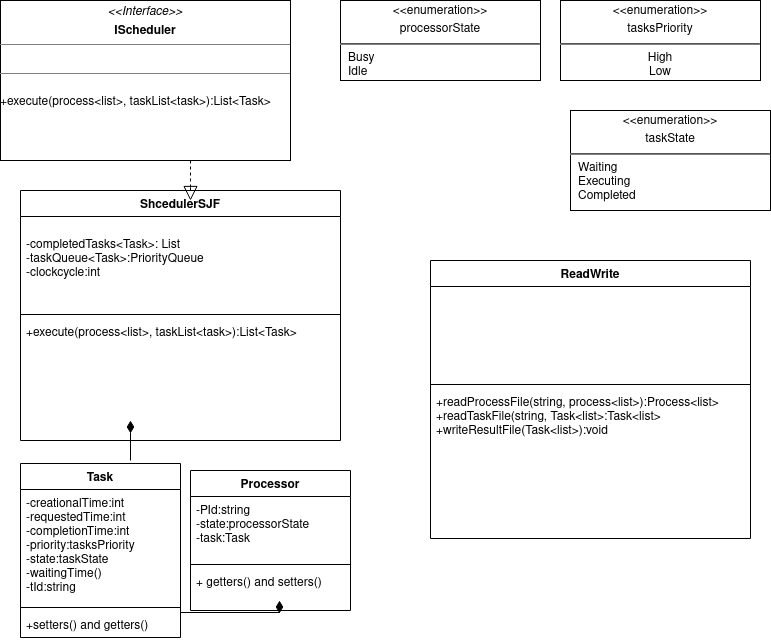

The diagram above was exported from draw.io. Its source (the exported page's mxGraphModel, read from the mxfile embedded in the PNG):
<mxGraphModel dx="1280" dy="632" grid="1" gridSize="10" guides="1" tooltips="1" connect="1" arrows="1" fold="1" page="1" pageScale="1" pageWidth="827" pageHeight="1169" math="0" shadow="0">
  <root>
    <mxCell id="WIyWlLk6GJQsqaUBKTNV-0" />
    <mxCell id="WIyWlLk6GJQsqaUBKTNV-1" parent="WIyWlLk6GJQsqaUBKTNV-0" />
    <mxCell id="GZ4HplDDmVts9qnaKWIo-0" value="Processor" style="swimlane;fontStyle=1;align=center;verticalAlign=top;childLayout=stackLayout;horizontal=1;startSize=26;horizontalStack=0;resizeParent=1;resizeParentMax=0;resizeLast=0;collapsible=1;marginBottom=0;" parent="WIyWlLk6GJQsqaUBKTNV-1" vertex="1">
      <mxGeometry x="240" y="500" width="160" height="140" as="geometry" />
    </mxCell>
    <mxCell id="GZ4HplDDmVts9qnaKWIo-1" value="-PId:string&#10;-state:processorState&#10;-task:Task&#10;" style="text;strokeColor=none;fillColor=none;align=left;verticalAlign=top;spacingLeft=4;spacingRight=4;overflow=hidden;rotatable=0;points=[[0,0.5],[1,0.5]];portConstraint=eastwest;" parent="GZ4HplDDmVts9qnaKWIo-0" vertex="1">
      <mxGeometry y="26" width="160" height="64" as="geometry" />
    </mxCell>
    <mxCell id="GZ4HplDDmVts9qnaKWIo-2" value="" style="line;strokeWidth=1;fillColor=none;align=left;verticalAlign=middle;spacingTop=-1;spacingLeft=3;spacingRight=3;rotatable=0;labelPosition=right;points=[];portConstraint=eastwest;strokeColor=inherit;" parent="GZ4HplDDmVts9qnaKWIo-0" vertex="1">
      <mxGeometry y="90" width="160" height="8" as="geometry" />
    </mxCell>
    <mxCell id="GZ4HplDDmVts9qnaKWIo-3" value="+ getters() and setters()&#10;&#10;" style="text;strokeColor=none;fillColor=none;align=left;verticalAlign=top;spacingLeft=4;spacingRight=4;overflow=hidden;rotatable=0;points=[[0,0.5],[1,0.5]];portConstraint=eastwest;" parent="GZ4HplDDmVts9qnaKWIo-0" vertex="1">
      <mxGeometry y="98" width="160" height="42" as="geometry" />
    </mxCell>
    <mxCell id="GZ4HplDDmVts9qnaKWIo-8" value="Task" style="swimlane;fontStyle=1;align=center;verticalAlign=top;childLayout=stackLayout;horizontal=1;startSize=26;horizontalStack=0;resizeParent=1;resizeParentMax=0;resizeLast=0;collapsible=1;marginBottom=0;" parent="WIyWlLk6GJQsqaUBKTNV-1" vertex="1">
      <mxGeometry x="70" y="493" width="160" height="174" as="geometry" />
    </mxCell>
    <mxCell id="GZ4HplDDmVts9qnaKWIo-9" value="-creationalTime:int&#10;-requestedTime:int&#10;-completionTime:int&#10;-priority:tasksPriority &#10;-state:taskState&#10;-waitingTime()&#10;-tId:string&#10;&#10;" style="text;strokeColor=none;fillColor=none;align=left;verticalAlign=top;spacingLeft=4;spacingRight=4;overflow=hidden;rotatable=0;points=[[0,0.5],[1,0.5]];portConstraint=eastwest;" parent="GZ4HplDDmVts9qnaKWIo-8" vertex="1">
      <mxGeometry y="26" width="160" height="114" as="geometry" />
    </mxCell>
    <mxCell id="GZ4HplDDmVts9qnaKWIo-10" value="" style="line;strokeWidth=1;fillColor=none;align=left;verticalAlign=middle;spacingTop=-1;spacingLeft=3;spacingRight=3;rotatable=0;labelPosition=right;points=[];portConstraint=eastwest;strokeColor=inherit;" parent="GZ4HplDDmVts9qnaKWIo-8" vertex="1">
      <mxGeometry y="140" width="160" height="8" as="geometry" />
    </mxCell>
    <mxCell id="GZ4HplDDmVts9qnaKWIo-11" value="+setters() and getters()" style="text;strokeColor=none;fillColor=none;align=left;verticalAlign=top;spacingLeft=4;spacingRight=4;overflow=hidden;rotatable=0;points=[[0,0.5],[1,0.5]];portConstraint=eastwest;" parent="GZ4HplDDmVts9qnaKWIo-8" vertex="1">
      <mxGeometry y="148" width="160" height="26" as="geometry" />
    </mxCell>
    <mxCell id="GZ4HplDDmVts9qnaKWIo-12" value="ShcedulerSJF" style="swimlane;fontStyle=1;align=center;verticalAlign=top;childLayout=stackLayout;horizontal=1;startSize=26;horizontalStack=0;resizeParent=1;resizeParentMax=0;resizeLast=0;collapsible=1;marginBottom=0;" parent="WIyWlLk6GJQsqaUBKTNV-1" vertex="1">
      <mxGeometry x="70" y="220" width="320" height="250" as="geometry" />
    </mxCell>
    <mxCell id="GZ4HplDDmVts9qnaKWIo-13" value="&#10;-completedTasks&lt;Task&gt;: List&#10;-taskQueue&lt;Task&gt;:PriorityQueue&#10;-clockcycle:int&#10;" style="text;strokeColor=none;fillColor=none;align=left;verticalAlign=top;spacingLeft=4;spacingRight=4;overflow=hidden;rotatable=0;points=[[0,0.5],[1,0.5]];portConstraint=eastwest;" parent="GZ4HplDDmVts9qnaKWIo-12" vertex="1">
      <mxGeometry y="26" width="320" height="94" as="geometry" />
    </mxCell>
    <mxCell id="GZ4HplDDmVts9qnaKWIo-14" value="" style="line;strokeWidth=1;fillColor=none;align=left;verticalAlign=middle;spacingTop=-1;spacingLeft=3;spacingRight=3;rotatable=0;labelPosition=right;points=[];portConstraint=eastwest;strokeColor=inherit;" parent="GZ4HplDDmVts9qnaKWIo-12" vertex="1">
      <mxGeometry y="120" width="320" height="8" as="geometry" />
    </mxCell>
    <mxCell id="GZ4HplDDmVts9qnaKWIo-15" value="+execute(process&lt;list&gt;, taskList&lt;task&gt;):List&lt;Task&gt;" style="text;strokeColor=none;fillColor=none;align=left;verticalAlign=top;spacingLeft=4;spacingRight=4;overflow=hidden;rotatable=0;points=[[0,0.5],[1,0.5]];portConstraint=eastwest;" parent="GZ4HplDDmVts9qnaKWIo-12" vertex="1">
      <mxGeometry y="128" width="320" height="122" as="geometry" />
    </mxCell>
    <mxCell id="GZ4HplDDmVts9qnaKWIo-17" value="&lt;p style=&quot;margin:0px;margin-top:4px;text-align:center;&quot;&gt;&lt;i&gt;&amp;lt;&amp;lt;Interface&amp;gt;&amp;gt;&lt;/i&gt;&lt;b&gt;&lt;br&gt;&lt;/b&gt;&lt;/p&gt;&lt;p style=&quot;margin:0px;margin-top:4px;text-align:center;&quot;&gt;&lt;b&gt;IScheduler&lt;/b&gt;&lt;br&gt;&lt;b&gt;&lt;/b&gt;&lt;/p&gt;&lt;hr size=&quot;1&quot;&gt;&lt;p style=&quot;margin:0px;margin-left:4px;&quot;&gt;&lt;br&gt;&lt;/p&gt;&lt;hr size=&quot;1&quot;&gt;&lt;br&gt;&lt;div&gt;+execute(process&amp;lt;list&amp;gt;, taskList&amp;lt;task&amp;gt;):List&amp;lt;Task&amp;gt;&lt;/div&gt;" style="verticalAlign=top;align=left;overflow=fill;fontSize=12;fontFamily=Helvetica;html=1;" parent="WIyWlLk6GJQsqaUBKTNV-1" vertex="1">
      <mxGeometry x="50" y="30" width="290" height="160" as="geometry" />
    </mxCell>
    <mxCell id="GZ4HplDDmVts9qnaKWIo-26" value="" style="html=1;endArrow=diamondThin;endFill=1;edgeStyle=elbowEdgeStyle;elbow=vertical;endSize=10;rounded=0;" parent="WIyWlLk6GJQsqaUBKTNV-1" edge="1">
      <mxGeometry width="160" relative="1" as="geometry">
        <mxPoint x="180" y="490" as="sourcePoint" />
        <mxPoint x="180" y="450" as="targetPoint" />
        <Array as="points">
          <mxPoint x="180" y="470" />
        </Array>
      </mxGeometry>
    </mxCell>
    <mxCell id="GZ4HplDDmVts9qnaKWIo-27" value="" style="endArrow=block;dashed=1;endFill=0;endSize=12;html=1;rounded=0;" parent="WIyWlLk6GJQsqaUBKTNV-1" edge="1">
      <mxGeometry width="160" relative="1" as="geometry">
        <mxPoint x="240" y="190" as="sourcePoint" />
        <mxPoint x="240" y="230" as="targetPoint" />
        <Array as="points">
          <mxPoint x="240" y="200" />
          <mxPoint x="240" y="210" />
          <mxPoint x="240" y="220" />
        </Array>
      </mxGeometry>
    </mxCell>
    <mxCell id="GZ4HplDDmVts9qnaKWIo-28" value="&lt;p style=&quot;margin:0px;margin-top:4px;text-align:center;&quot;&gt;&amp;lt;&amp;lt;enumeration&amp;gt;&amp;gt;&lt;br&gt;&lt;/p&gt;&lt;p style=&quot;margin:0px;margin-top:4px;text-align:center;&quot;&gt;processorState&lt;/p&gt;&lt;hr&gt;&lt;p style=&quot;margin:0px;margin-left:8px;text-align:left;&quot;&gt;Busy&lt;/p&gt;&lt;p style=&quot;margin:0px;margin-left:8px;text-align:left;&quot;&gt;Idle&lt;br&gt;&lt;/p&gt;" style="shape=rect;html=1;overflow=fill;whiteSpace=wrap;" parent="WIyWlLk6GJQsqaUBKTNV-1" vertex="1">
      <mxGeometry x="390" y="30" width="200" height="80" as="geometry" />
    </mxCell>
    <mxCell id="GZ4HplDDmVts9qnaKWIo-29" value="&lt;p style=&quot;margin:0px;margin-top:4px;text-align:center;&quot;&gt;&amp;lt;&amp;lt;enumeration&amp;gt;&amp;gt;&lt;br&gt;&lt;/p&gt;&lt;p style=&quot;margin:0px;margin-top:4px;text-align:center;&quot;&gt;tasksPriority&lt;/p&gt;&lt;hr&gt;&lt;div&gt;High&lt;/div&gt;&lt;div&gt;Low&lt;br&gt;&lt;/div&gt;" style="shape=rect;html=1;overflow=fill;whiteSpace=wrap;" parent="WIyWlLk6GJQsqaUBKTNV-1" vertex="1">
      <mxGeometry x="610" y="30" width="200" height="80" as="geometry" />
    </mxCell>
    <mxCell id="GZ4HplDDmVts9qnaKWIo-31" value="&lt;p style=&quot;margin:0px;margin-top:4px;text-align:center;&quot;&gt;&amp;lt;&amp;lt;enumeration&amp;gt;&amp;gt;&lt;br&gt;&lt;/p&gt;&lt;p style=&quot;margin:0px;margin-top:4px;text-align:center;&quot;&gt;taskState&lt;/p&gt;&lt;hr&gt;&lt;p style=&quot;margin:0px;margin-left:8px;text-align:left;&quot;&gt;Waiting&lt;/p&gt;&lt;p style=&quot;margin:0px;margin-left:8px;text-align:left;&quot;&gt;Executing&lt;/p&gt;&lt;p style=&quot;margin:0px;margin-left:8px;text-align:left;&quot;&gt;Completed&lt;br&gt;&lt;/p&gt;&lt;p style=&quot;margin:0px;margin-left:8px;text-align:left;&quot;&gt;&lt;br&gt;&lt;/p&gt;" style="shape=rect;html=1;overflow=fill;whiteSpace=wrap;" parent="WIyWlLk6GJQsqaUBKTNV-1" vertex="1">
      <mxGeometry x="620" y="140" width="200" height="100" as="geometry" />
    </mxCell>
    <mxCell id="CvlfbeYmiIcQoUYaZvva-0" value="" style="html=1;endArrow=diamondThin;endFill=1;edgeStyle=elbowEdgeStyle;elbow=vertical;endSize=10;rounded=0;exitX=1;exitY=0.5;exitDx=0;exitDy=0;" parent="WIyWlLk6GJQsqaUBKTNV-1" source="GZ4HplDDmVts9qnaKWIo-11" edge="1">
      <mxGeometry width="160" relative="1" as="geometry">
        <mxPoint x="330" y="670" as="sourcePoint" />
        <mxPoint x="329" y="630" as="targetPoint" />
        <Array as="points" />
      </mxGeometry>
    </mxCell>
    <mxCell id="b4M-IojBAXPzWmaaZ2mi-0" value="ReadWrite" style="swimlane;fontStyle=1;align=center;verticalAlign=top;childLayout=stackLayout;horizontal=1;startSize=26;horizontalStack=0;resizeParent=1;resizeParentMax=0;resizeLast=0;collapsible=1;marginBottom=0;" vertex="1" parent="WIyWlLk6GJQsqaUBKTNV-1">
      <mxGeometry x="480" y="290" width="320" height="278" as="geometry" />
    </mxCell>
    <mxCell id="b4M-IojBAXPzWmaaZ2mi-1" value="&#10;" style="text;strokeColor=none;fillColor=none;align=left;verticalAlign=top;spacingLeft=4;spacingRight=4;overflow=hidden;rotatable=0;points=[[0,0.5],[1,0.5]];portConstraint=eastwest;" vertex="1" parent="b4M-IojBAXPzWmaaZ2mi-0">
      <mxGeometry y="26" width="320" height="94" as="geometry" />
    </mxCell>
    <mxCell id="b4M-IojBAXPzWmaaZ2mi-2" value="" style="line;strokeWidth=1;fillColor=none;align=left;verticalAlign=middle;spacingTop=-1;spacingLeft=3;spacingRight=3;rotatable=0;labelPosition=right;points=[];portConstraint=eastwest;strokeColor=inherit;" vertex="1" parent="b4M-IojBAXPzWmaaZ2mi-0">
      <mxGeometry y="120" width="320" height="8" as="geometry" />
    </mxCell>
    <mxCell id="b4M-IojBAXPzWmaaZ2mi-3" value="+readProcessFile(string, process&lt;list&gt;):Process&lt;list&gt;&#10;+readTaskFile(string, Task&lt;list&gt;:Task&lt;list&gt;&#10;+writeResultFile(Task&lt;list&gt;):void&#10;" style="text;strokeColor=none;fillColor=none;align=left;verticalAlign=top;spacingLeft=4;spacingRight=4;overflow=hidden;rotatable=0;points=[[0,0.5],[1,0.5]];portConstraint=eastwest;" vertex="1" parent="b4M-IojBAXPzWmaaZ2mi-0">
      <mxGeometry y="128" width="320" height="150" as="geometry" />
    </mxCell>
  </root>
</mxGraphModel>